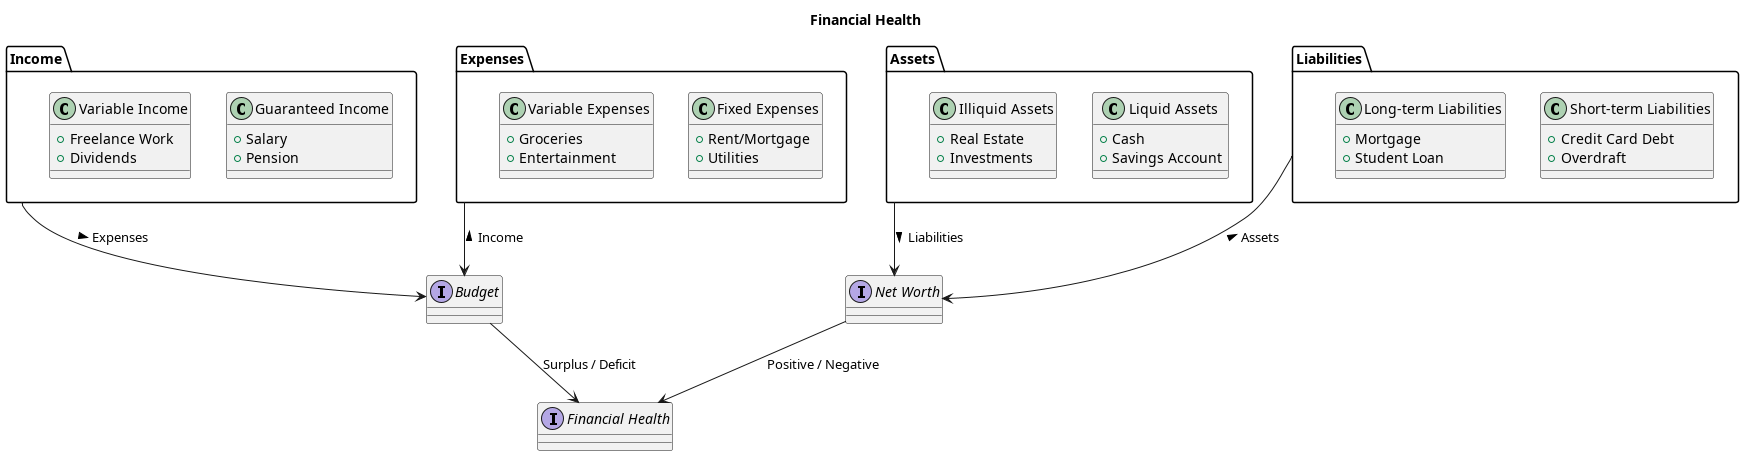

The diagram above was rendered by PlantUML. Its source (embedded in the PNG):
@startuml
!define RECTANGLE class
!define SUBRECTANGLE class
!define CIRCLE interface

title Financial Health

package "Assets" as assets {
  SUBRECTANGLE "Liquid Assets" as liquid_assets {
    + Cash
    + Savings Account
  }
  SUBRECTANGLE "Illiquid Assets" as illiquid_assets {
    + Real Estate
    + Investments
  }
}

package "Liabilities" as liabilities {
  SUBRECTANGLE "Short-term Liabilities" as short_term_liabilities {
    + Credit Card Debt
    + Overdraft
  }
  SUBRECTANGLE "Long-term Liabilities" as long_term_liabilities {
    + Mortgage
    + Student Loan
  }
}

package "Income" as income {
  SUBRECTANGLE "Guaranteed Income" as guaranteed_income {
    + Salary
    + Pension
  }
  SUBRECTANGLE "Variable Income" as variable_income {
    + Freelance Work
    + Dividends
  }
}

package "Expenses" as expenses {
  SUBRECTANGLE "Fixed Expenses" as fixed_expenses {
    + Rent/Mortgage
    + Utilities
  }
  SUBRECTANGLE "Variable Expenses" as variable_expenses {
    + Groceries
    + Entertainment
  }
}

CIRCLE "Net Worth" as net_worth
CIRCLE "Budget" as budget
CIRCLE "Financial Health" as financial_health

assets -down-> net_worth : > Liabilities
liabilities -down-> net_worth : < Assets
income -down-> budget : > Expenses
expenses -down-> budget : < Income

net_worth -down-> financial_health : Positive / Negative
budget -down-> financial_health : Surplus / Deficit

@enduml